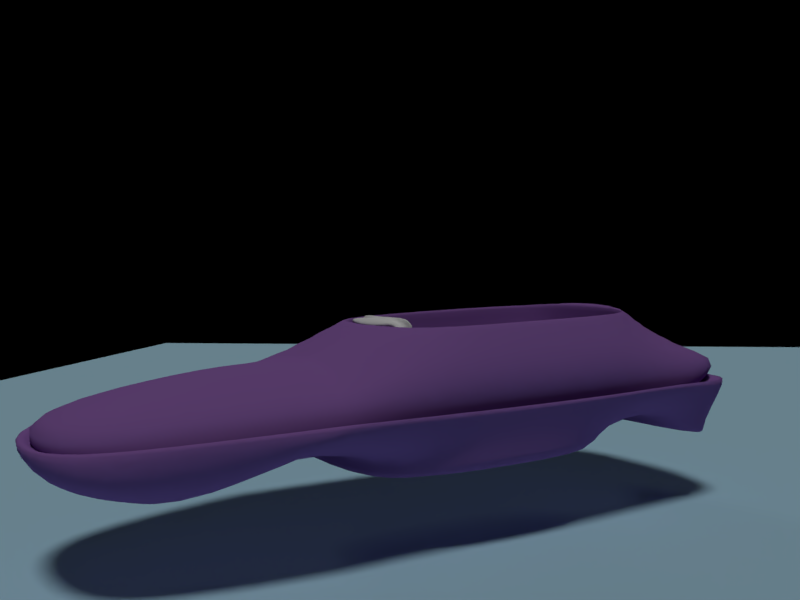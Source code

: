# Source: car.blend  (saved by Blender 2.79.0; exported with 4.5.12 LTS)
import bpy
from mathutils import Matrix  # noqa: F401  (used for matrix-valued properties, if any)

bpy.ops.wm.read_factory_settings(use_empty=True)
scene = bpy.context.scene
scene.name = 'Scene'

# ---- collections
col_collection_1 = bpy.data.collections.new('Collection 1'); scene.collection.children.link(col_collection_1)

# ---- materials (node trees are filled in below, after node groups)
mat_material_010 = bpy.data.materials.new('Material.010')
mat_material_010.alpha_threshold = 0.0
mat_material_010.use_transparent_shadow = False
mat_material_010.diffuse_color = (0.2731, 0.1285, 0.4109, 1.0)
mat_material_010.specular_color = (0.6868, 0.4765, 1.0)
mat_material_010.roughness = 0.5
mat_material_010.specular_intensity = 1.0
mat_material_002 = bpy.data.materials.new('Material.002')
mat_material_002.alpha_threshold = 0.0
mat_material_002.use_transparent_shadow = False
mat_material_002.diffuse_color = (0.416, 0.6664, 0.8, 1.0)
mat_material_002.roughness = 0.5
mat_material_002.specular_intensity = 1.0

# ---- material node trees

# ---- world
world_world = bpy.data.worlds.new('World'); scene.world = world_world
world_world.color = (0.0, 0.0, 0.0)
world_world.use_sun_shadow = False
world_world.sun_shadow_jitter_overblur = 0.0
world_world.cycles.sampling_method = 'MANUAL'
world_world.light_settings.ao_factor = 0.75
world_world.light_settings.distance = 3.3

# ---- cameras
cam_camera_001 = bpy.data.cameras.new('Camera.001')
cam_camera_001.clip_end = 100.0
cam_camera_001.lens = 35.0
cam_camera_001.sensor_width = 32.0
cam_camera_001.sensor_height = 18.0
cam_camera_001.display_size = 2.0
cam_camera_001.dof.focus_distance = 0.0
cam_camera_001.dof.aperture_fstop = 128.0
cam_camera_001.dof.aperture_blades = 6

# ---- lights
light_sun_002 = bpy.data.lights.new('Sun.002', 'SUN')
light_sun_002.transmission_factor = 0.0
light_sun_002.angle = 0.1993
light_sun_002.energy = 0.13
light_sun_002.shadow_buffer_clip_start = 0.5
light_sun_002.shadow_soft_size = 0.1
light_sun_002.shadow_cascade_max_distance = 1000.0
light_sun_001 = bpy.data.lights.new('Sun.001', 'SUN')
light_sun_001.transmission_factor = 0.0
light_sun_001.angle = 0.1993
light_sun_001.energy = 0.13
light_sun_001.shadow_buffer_clip_start = 0.5
light_sun_001.shadow_soft_size = 0.1
light_sun_001.shadow_cascade_max_distance = 1000.0
light_hemi = bpy.data.lights.new('Hemi', 'SUN')
light_hemi.color = (0.1473, 0.1473, 0.1473)
light_hemi.transmission_factor = 0.0
light_hemi.angle = 0.1993
light_hemi.energy = 0.92
light_hemi.shadow_buffer_clip_start = 0.5
light_hemi.shadow_soft_size = 0.1
light_hemi.shadow_cascade_max_distance = 1000.0
light_sun = bpy.data.lights.new('Sun', 'SUN')
light_sun.transmission_factor = 0.0
light_sun.angle = 0.1993
light_sun.energy = 1.0
light_sun.shadow_buffer_clip_start = 0.5
light_sun.shadow_soft_size = 0.1
light_sun.shadow_cascade_max_distance = 1000.0

# ---- meshes
me_cylinder = bpy.data.meshes.new('Cylinder')
me_cylinder.from_pydata([(0.0, 1.0, -1.0), (0.0, 1.0, 1.0), (0.1951, 0.9808, -1.0), (0.1951, 0.9808, 1.0), (0.3827, 0.9239, -1.0), (0.3827, 0.9239, 1.0), (0.5556, 0.8315, -1.0), (0.5556, 0.8315, 1.0), (0.7071, 0.7071, -1.0), (0.7071, 0.7071, 1.0), (0.8315, 0.5556, -1.0), (0.8315, 0.5556, 1.0), (0.9239, 0.3827, -1.0), (0.9239, 0.3827, 1.0), (0.9808, 0.1951, -1.0), (0.9808, 0.1951, 1.0), (1.0, 7.55e-08, -1.0), (1.0, 7.55e-08, 1.0), (0.9808, -0.1951, -1.0), (0.9808, -0.1951, 1.0), (0.9239, -0.3827, -1.0), (0.9239, -0.3827, 1.0), (0.8315, -0.5556, -1.0), (0.8315, -0.5556, 1.0), (0.7071, -0.7071, -1.0), (0.7071, -0.7071, 1.0), (0.5556, -0.8315, -1.0), (0.5556, -0.8315, 1.0), (0.3827, -0.9239, -1.0), (0.3827, -0.9239, 1.0), (0.1951, -0.9808, -1.0), (0.1951, -0.9808, 1.0), (-3.258e-07, -1.0, -1.0), (-3.258e-07, -1.0, 1.0), (-0.1951, -0.9808, -1.0), (-0.1951, -0.9808, 1.0), (-0.3827, -0.9239, -1.0), (-0.3827, -0.9239, 1.0), (-0.5556, -0.8315, -1.0), (-0.5556, -0.8315, 1.0), (-0.7071, -0.7071, -1.0), (-0.7071, -0.7071, 1.0), (-0.8315, -0.5556, -1.0), (-0.8315, -0.5556, 1.0), (-0.9239, -0.3827, -1.0), (-0.9239, -0.3827, 1.0), (-0.9808, -0.1951, -1.0), (-0.9808, -0.1951, 1.0), (-1.0, 9.656e-07, -1.0), (-1.0, 9.656e-07, 1.0), (-0.9808, 0.1951, -1.0), (-0.9808, 0.1951, 1.0), (-0.9239, 0.3827, -1.0), (-0.9239, 0.3827, 1.0), (-0.8315, 0.5556, -1.0), (-0.8315, 0.5556, 1.0), (-0.7071, 0.7071, -1.0), (-0.7071, 0.7071, 1.0), (-0.5556, 0.8315, -1.0), (-0.5556, 0.8315, 1.0), (-0.3827, 0.9239, -1.0), (-0.3827, 0.9239, 1.0), (-0.1951, 0.9808, -1.0), (-0.1951, 0.9808, 1.0)], [], [(0, 1, 3, 2), (2, 3, 5, 4), (4, 5, 7, 6), (6, 7, 9, 8), (8, 9, 11, 10), (10, 11, 13, 12), (12, 13, 15, 14), (14, 15, 17, 16), (16, 17, 19, 18), (18, 19, 21, 20), (20, 21, 23, 22), (22, 23, 25, 24), (24, 25, 27, 26), (26, 27, 29, 28), (28, 29, 31, 30), (30, 31, 33, 32), (32, 33, 35, 34), (34, 35, 37, 36), (36, 37, 39, 38), (38, 39, 41, 40), (40, 41, 43, 42), (42, 43, 45, 44), (44, 45, 47, 46), (46, 47, 49, 48), (48, 49, 51, 50), (50, 51, 53, 52), (52, 53, 55, 54), (54, 55, 57, 56), (56, 57, 59, 58), (58, 59, 61, 60), (3, 1, 63, 61, 59, 57, 55, 53, 51, 49, 47, 45, 43, 41, 39, 37, 35, 33, 31, 29, 27, 25, 23, 21, 19, 17, 15, 13, 11, 9, 7, 5), (60, 61, 63, 62), (62, 63, 1, 0), (0, 2, 4, 6, 8, 10, 12, 14, 16, 18, 20, 22, 24, 26, 28, 30, 32, 34, 36, 38, 40, 42, 44, 46, 48, 50, 52, 54, 56, 58, 60, 62)])
me_cylinder.use_remesh_preserve_volume = False
me_cylinder.use_remesh_preserve_attributes = False
me_cylinder.use_mirror_vertex_groups = False
me_cylinder.update()
me_cube_002 = bpy.data.meshes.new('Cube.002')
me_cube_002.from_pydata([(-1.0, -0.7357, -0.7357), (-1.0, -0.7357, 0.7357), (-1.0, 0.7357, -0.7357), (-1.0, 0.7357, 0.7357), (1.0, -0.9994, -0.9994), (1.0, -0.9994, 0.9994), (1.0, 0.9994, -0.9994), (1.0, 0.9994, 0.9994), (0.9909, 0.9923, -4.184e-09), (0.7054, 2.775e-08, -0.8919), (0.6923, 3.204e-08, 0.8691), (0.992, -0.9891, -6.867e-05), (0.7024, -0.008234, -0.006644), (0.9938, 0.9935, -0.4967), (0.7755, 0.4577, -0.9154), (0.8084, -0.4577, 0.9154), (0.9938, -0.9925, -0.4967), (0.9938, 0.9935, 0.4967), (0.7755, -0.4577, -0.9154), (0.7601, 0.4577, 0.8885), (0.9972, -0.9931, 0.4967), (1.28, -0.4411, -0.02842), (0.6378, 0.4311, -1.453e-07), (0.6386, -0.005614, -0.422), (0.7108, -0.005886, 0.4244), (0.6627, 0.4346, 0.4366), (0.6549, 0.4346, -0.4346), (0.9499, -0.4414, -0.4551), (1.27, -0.4427, 0.4141), (0.9986, 0.9965, -0.7474), (0.9244, 0.7244, -0.9659), (0.9502, -0.7244, 0.9659), (0.9986, -0.9965, -0.7474), (0.9909, 0.9923, 0.2481), (0.7056, -0.223, -0.8919), (0.6926, 0.223, 0.8691), (0.9956, -0.9892, 0.248), (1.46, -0.7108, -0.02842), (0.6296, -8.102e-05, -0.6446), (0.7362, -0.008204, 0.2244), (0.9909, 0.9923, -0.2481), (0.7056, 0.223, -0.8919), (0.7421, -0.223, 0.8919), (0.9919, -0.9891, -0.2481), (0.9986, 0.9965, 0.7474), (0.9244, -0.7244, -0.9659), (0.9244, 0.7244, 0.9659), (0.9986, -0.9965, 0.7474), (1.212, -0.2167, -0.02842), (0.8306, 0.7008, -6.938e-08), (0.6625, -0.008234, -0.2133), (0.6672, -0.003368, 0.5917), (0.5929, 0.209, 0.4282), (0.8444, 0.7039, 0.4693), (0.651, 0.4311, 0.2384), (0.6899, 0.4414, 0.6012), (0.5808, 0.209, -0.4179), (0.8444, 0.7039, -0.4693), (0.7027, 0.4441, -0.6662), (0.6378, 0.4311, -0.2156), (1.125, -0.7104, -0.4888), (0.883, -0.216, -0.4389), (0.7829, -0.4453, -0.6718), (1.123, -0.4411, -0.244), (1.445, -0.7119, 0.4498), (1.203, -0.2172, 0.397), (1.366, -0.4411, 0.1871), (0.9896, -0.4484, 0.6606), (0.9307, -0.2195, 0.6383), (1.293, -0.2167, 0.1783), (1.559, -0.7108, 0.2052), (1.061, -0.2167, -0.2351), (0.7199, -0.2164, -0.6509), (0.9377, -0.7133, -0.7166), (0.8308, 0.7008, -0.2336), (0.8783, 0.7124, -0.7124), (0.629, 0.2149, -0.6446), (0.8783, 0.7124, 0.7124), (0.8308, 0.7008, 0.2336), (0.5782, 0.2067, 0.231), (0.621, 0.2125, 0.5923), (0.5642, 0.2067, -0.2067), (1.293, -0.7108, -0.262), (1.135, -0.7162, 0.7083), (0.9709, 0.2073, 0.4167), (1.084, -0.006125, 0.4135), (1.139, -0.006934, 0.3164), (1.038, 0.4329, 0.4215), (1.081, 0.4295, 0.3222), (1.012, 0.205, 0.3209), (0.9567, -0.00272, 0.5368), (1.011, -0.005566, 0.4199), (0.8954, 0.2082, 0.4233), (0.9553, 0.4433, 0.5413), (0.9628, 0.4338, 0.4281), (0.8889, 0.2141, 0.5379), (0.922, 0.212, 0.6939), (0.9461, -0.01101, 0.6939), (0.9808, 0.4467, 0.6982), (0.9895, -0.01196, 0.5939), (0.9922, 0.4331, 0.595), (0.9314, 0.2038, 0.5945), (0.8605, 0.2077, -0.002237), (0.9987, -0.007256, -0.008881), (0.9899, 0.04523, 0.1617), (0.9244, 0.373, 0.1722), (0.9149, 0.373, -0.00171), (0.9362, 0.04477, -0.1517), (0.9148, 0.3731, -0.1533), (0.8706, 0.2082, 0.1667), (0.8637, 0.2091, -0.1469), (1.032, -0.007227, 0.2222), (0.9665, 0.04565, -0.003471), (0.9473, 0.4321, 0.2362), (0.9341, 0.4321, -0.002237), (0.9588, -0.007256, -0.2156), (0.9342, 0.4321, -0.2178), (0.8745, 0.2077, 0.2288), (0.8605, 0.2077, -0.2089), (-0.02142, 0.9997, 0.9997), (-0.03809, 0.9997, -0.9997), (-0.1118, -0.9997, 0.9997), (-0.09607, -0.9997, -0.9997), (-2.205, -0.7354, 0.725), (-2.205, 0.7359, 0.725), (-1.316, -0.9995, 0.989), (-1.226, 1.0, 0.989)], [], [(0, 1, 3, 2), (2, 3, 119, 120), (83, 31, 5, 47), (4, 32, 16, 43, 11, 36, 20, 47, 5, 121, 122), (2, 120, 122, 0), (7, 119, 121, 5, 31, 15, 42, 10, 35, 19, 46), (82, 37, 11, 43), (39, 12, 103, 111), (19, 35, 96, 98), (52, 24, 85, 84), (78, 53, 25, 54), (77, 46, 19, 55), (76, 56, 23, 38), (75, 57, 26, 58), (74, 49, 22, 59), (73, 60, 16, 32), (72, 61, 27, 62), (71, 48, 21, 63), (70, 64, 20, 36), (69, 65, 28, 66), (68, 42, 15, 67), (65, 68, 67, 28), (24, 51, 68, 65), (51, 10, 42, 68), (48, 69, 66, 21), (12, 39, 69, 48), (39, 24, 65, 69), (37, 70, 36, 11), (21, 66, 70, 37), (66, 28, 64, 70), (61, 71, 63, 27), (23, 50, 71, 61), (50, 12, 48, 71), (34, 72, 62, 18), (9, 38, 72, 34), (38, 23, 61, 72), (45, 73, 32, 4), (18, 62, 73, 45), (62, 27, 60, 73), (57, 74, 59, 26), (13, 40, 74, 57), (40, 8, 49, 74), (30, 75, 58, 14), (6, 29, 75, 30), (29, 13, 57, 75), (41, 76, 38, 9), (14, 58, 76, 41), (58, 26, 56, 76), (53, 77, 55, 25), (17, 44, 77, 53), (44, 7, 46, 77), (49, 78, 54, 22), (8, 33, 78, 49), (33, 17, 53, 78), (50, 81, 118, 115), (22, 54, 113, 114), (79, 54, 88, 89), (52, 25, 94, 92), (24, 52, 92, 91), (35, 10, 97, 96), (56, 81, 50, 23), (26, 59, 81, 56), (54, 79, 117, 113), (60, 82, 43, 16), (27, 63, 82, 60), (63, 21, 37, 82), (64, 83, 47, 20), (28, 67, 83, 64), (67, 15, 31, 83), (89, 84, 85, 86), (88, 87, 84, 89), (54, 25, 87, 88), (25, 52, 84, 87), (24, 39, 86, 85), (39, 79, 89, 86), (92, 95, 90, 91), (94, 93, 95, 92), (80, 51, 90, 95), (25, 55, 93, 94), (51, 24, 91, 90), (55, 80, 95, 93), (101, 96, 97, 99), (100, 98, 96, 101), (51, 80, 101, 99), (55, 19, 98, 100), (80, 55, 100, 101), (10, 51, 99, 97), (110, 102, 112, 107), (102, 109, 104, 112), (106, 105, 109, 102), (108, 106, 102, 110), (12, 50, 115, 103), (59, 22, 114, 116), (79, 39, 111, 117), (81, 59, 116, 118), (112, 104, 111, 103), (105, 106, 114, 113), (107, 112, 103, 115), (106, 108, 116, 114), (104, 109, 117, 111), (109, 105, 113, 117), (110, 107, 115, 118), (108, 110, 118, 116), (120, 119, 7, 44, 17, 33, 8, 40, 13, 29, 6), (121, 119, 126, 125), (122, 121, 1, 0), (122, 120, 6, 30, 14, 41, 9, 34, 18, 45, 4), (125, 126, 124, 123), (3, 1, 123, 124), (1, 121, 125, 123), (119, 3, 124, 126)])
me_cube_002.polygons.foreach_set('use_smooth', [True] * 111)
me_cube_002.use_remesh_preserve_volume = False
me_cube_002.use_remesh_preserve_attributes = False
me_cube_002.use_mirror_vertex_groups = False
me_cube_002.update()
me_cube_001 = bpy.data.meshes.new('Cube.001')
me_cube_001.from_pydata([(-5.27, -3.903, 0.08519), (-5.461, -3.77, 0.6078), (-6.068, -0.3322, 0.119), (-6.396, -0.5268, 0.5697), (4.668, -0.9487, -0.3017), (5.852, -0.7077, 0.8323), (3.601, 4.412, -0.3017), (4.656, 5.052, 0.8323), (-4.784, -3.669, 0.1601), (-5.574, -0.01587, 0.1748), (3.325, 3.969, 0.262), (4.327, -0.858, 0.2625), (-6.264, -0.432, 0.534), (-5.28, -3.72, 0.5749), (-5.485, 0.1573, 0.1436), (4.429, 5.171, 0.7908), (3.135, 4.069, 0.138), (5.708, -0.9866, 0.7908), (4.206, -1.092, 0.145), (-4.622, -3.768, 0.1034), (-3.47, -1.975, 1.039), (-3.378, -0.4839, 1.026), (3.313, 2.048, 0.7876), (3.57, 0.8147, 0.7875), (-2.354, 2.825, 0.08796), (-1.88, 2.601, 0.816), (-0.9211, -2.917, -0.1138), (-0.6743, -3.161, 0.8064), (-0.3128, -2.619, 0.245), (-1.221, 2.202, 0.2462), (-1.85, 2.807, 0.7801), (-0.568, -3.349, 0.7736), (-0.2367, -2.77, 0.1266), (-1.218, 2.376, 0.1261), (-1.564, 1.593, 1.463), (-0.7931, -2.445, 1.474), (-2.966, 2.151, 0.3384), (-1.939, -3.531, 0.7539), (-1.673, -2.966, 0.1534), (-3.201, 2.447, 0.7667), (-1.665, -3.227, 0.1927), (-2.0, -1.445, 1.079), (-3.238, 2.212, 0.794), (-2.398, -3.87, 0.09715), (-2.642, 2.05, 0.2989), (-1.821, -3.68, 0.7247), (-2.676, 2.192, 0.2126), (-2.066, -0.0986, 1.064), (1.595, 3.742, 0.8341), (2.494, -1.921, -0.02194), (1.448, 3.175, 0.2616), (2.776, -2.227, 0.793), (1.365, 3.318, 0.1372), (2.689, 3.306, 1.511), (1.593, 3.914, 0.1094), (2.791, -2.002, 0.8341), (2.45, -1.636, 0.2621), (1.497, 3.914, 0.793), (2.435, -1.831, 0.01465), (3.527, -0.7232, 1.511), (3.085, 4.374, 0.834), (3.819, -1.337, -0.02194), (2.591, 3.652, 0.2595), (4.187, -1.643, 0.7929), (2.443, 3.77, 0.1342), (3.183, 1.996, 1.597), (2.752, 4.024, -0.02194), (4.281, -1.386, 0.8341), (3.593, -1.173, 0.2602), (2.909, 4.514, 0.7929), (3.515, -1.389, 0.1349), (3.44, 0.7631, 1.597), (-5.792, -2.542, 0.09182), (-6.036, -2.685, 0.6291), (4.134, 1.732, -0.3017), (5.254, 2.172, 0.8323), (3.826, 1.555, 0.2633), (-5.541, -2.525, 0.1249), (-5.927, -2.581, 0.538), (5.069, 2.092, 0.7908), (3.671, 1.488, 0.1389), (-5.434, -2.434, 0.06343), (-3.741, -1.411, 1.044), (3.442, 1.432, 0.7881), (-0.9914, -0.5605, 1.458), (-1.533, -0.2981, -0.02626), (-3.277, -1.37, 0.1804), (-2.239, -0.893, 1.051), (3.108, 1.298, 1.511), (2.198, 0.9299, 0.1094), (3.311, 1.38, 1.597), (3.682, 1.579, 0.1094), (1.598, 3.914, -0.2574), (-3.123, 2.667, -0.2737), (-2.353, -0.474, -0.3667), (-1.918, -3.375, -0.2941), (2.797, -2.106, -0.2574), (2.198, 0.9214, -0.2574), (-5.337, -2.561, -0.1483), (-4.594, -3.408, -0.1031), (-4.269, 2.068, -0.1445), (-5.222, 0.3565, -0.09842), (-4.114, -3.008, -0.3416), (-4.797, -1.952, -0.2215), (4.36, 1.889, -0.2643), (3.761, 4.903, -0.2643), (4.005, -1.505, -0.2368), (4.96, -1.124, -0.2643), (2.809, 4.254, -0.2371), (3.407, 1.375, -0.2369), (3.527, -0.7232, 1.511), (-0.7931, -2.445, 1.474), (-0.9914, -0.5605, 1.458), (-1.564, 1.593, 1.463), (2.689, 3.306, 1.511), (3.108, 1.298, 1.511), (-0.4466, 3.201, 0.09984), (1.218, -2.707, 0.8302), (1.238, -2.176, 0.2575), (0.03773, 3.248, 0.7919), (1.25, -2.34, 0.07199), (1.516, -1.721, 1.511), (0.08757, 3.044, 0.8332), (0.6284, -2.551, -0.06293), (0.3043, 2.634, 0.2589), (1.257, -2.9, 0.7899), (0.251, 2.804, 0.1342), (0.6984, 2.295, 1.511), (-0.4956, 3.185, -0.2655), (0.6401, -2.825, -0.2926), (0.3866, 0.2169, -0.2926), (1.516, -1.721, 1.511), (0.6984, 2.295, 1.511), (-4.658, 1.047, 0.1368), (-4.028, -3.92, 0.7306), (-3.2, -3.564, 0.1594), (-4.942, 1.134, 0.6912), (-3.057, -3.713, 0.138), (-2.682, -1.684, 1.038), (-5.135, 0.7416, 0.6961), (-4.045, -3.976, -0.003248), (-4.085, 1.307, 0.2598), (-3.666, -4.057, 0.7069), (-4.022, 1.496, 0.1855), (-2.623, -0.257, 1.03), (-2.959, -1.135, 1.026), (-4.855, 1.085, -0.03701), (-4.332, -3.222, -0.2462), (-5.091, -2.249, -0.1496), (-3.238, 2.212, 0.794), (-2.398, -3.87, 0.09715), (-2.642, 2.05, 0.2989), (-1.821, -3.68, 0.7247), (-2.676, 2.192, 0.2126), (-2.066, -0.0986, 1.064), (-2.966, 2.151, 0.3384), (-1.939, -3.531, 0.7539), (-1.673, -2.966, 0.1534), (-3.201, 2.447, 0.7667), (-1.665, -3.227, 0.1927), (-2.0, -1.445, 1.079), (-2.239, -0.893, 1.051), (-3.277, -1.37, 0.1804), (1.543, -1.723, 0.472), (-0.7661, -2.447, 0.4348), (-0.9644, -0.5625, 0.419), (0.7254, 2.293, 0.472), (2.716, 3.304, 0.472), (3.135, 1.296, 0.472), (3.554, -0.7252, 0.472), (-1.537, 1.591, 0.4239), (1.154, 0.2888, -0.6502)], [], [(77, 73, 3, 9), (62, 60, 7, 10), (76, 75, 5, 11), (135, 134, 1, 8), (91, 66, 108, 109), (139, 3, 21, 144), (62, 10, 16, 64), (72, 0, 13, 78), (133, 2, 12, 136), (76, 11, 18, 80), (142, 137, 19, 13), (79, 80, 18, 17), (69, 64, 16, 15), (78, 81, 14, 12), (74, 6, 15, 79), (135, 8, 19, 137), (61, 4, 17, 63), (77, 9, 14, 81), (145, 82, 20, 138), (75, 7, 22, 83), (73, 1, 20, 82), (67, 5, 23, 71), (156, 27, 35, 160), (34, 84, 112, 113), (150, 26, 31, 152), (118, 28, 32, 120), (158, 153, 33, 30), (125, 120, 32, 31), (116, 24, 30, 119), (151, 29, 33, 153), (122, 25, 34, 127), (162, 85, 26, 150), (118, 117, 27, 28), (151, 149, 25, 29), (141, 139, 42, 44), (0, 72, 98, 99), (141, 44, 46, 143), (136, 143, 46, 39), (140, 43, 45, 142), (134, 37, 41, 138), (161, 87, 41, 160), (157, 38, 40, 159), (152, 159, 40, 45), (155, 36, 39, 158), (149, 42, 47, 154), (157, 156, 37, 38), (68, 67, 55, 56), (60, 48, 53, 65), (66, 54, 57, 69), (63, 70, 58, 51), (68, 56, 58, 70), (90, 88, 59, 71), (117, 55, 59, 121), (123, 49, 51, 125), (119, 126, 52, 57), (124, 50, 52, 126), (123, 26, 95, 129), (124, 122, 48, 50), (83, 90, 71, 23), (11, 68, 70, 18), (17, 18, 70, 63), (6, 66, 69, 15), (7, 60, 65, 22), (11, 5, 67, 68), (55, 67, 71, 59), (49, 61, 63, 51), (57, 52, 64, 69), (50, 62, 64, 52), (89, 91, 61, 49), (50, 48, 60, 62), (54, 66, 91, 89), (22, 65, 90, 83), (116, 54, 92, 128), (65, 53, 88, 90), (154, 47, 87, 161), (36, 86, 103, 100), (155, 24, 85, 162), (121, 59, 110, 131), (3, 73, 82, 21), (5, 75, 83, 23), (144, 21, 82, 145), (8, 77, 81, 19), (4, 74, 79, 17), (13, 19, 81, 78), (15, 16, 80, 79), (10, 76, 80, 16), (2, 72, 78, 12), (6, 74, 104, 105), (10, 7, 75, 76), (8, 1, 73, 77), (130, 97, 96, 129), (128, 92, 97, 130), (54, 89, 97, 92), (85, 24, 93, 94), (26, 85, 94, 95), (89, 49, 96, 97), (148, 103, 102, 147), (146, 100, 103, 148), (140, 0, 99, 147), (72, 2, 101, 98), (133, 36, 100, 146), (86, 43, 102, 103), (109, 104, 107, 106), (108, 105, 104, 109), (66, 6, 105, 108), (74, 4, 107, 104), (4, 61, 106, 107), (61, 91, 109, 106), (131, 110, 169, 163), (111, 131, 163, 164), (127, 34, 113, 132), (59, 88, 115, 110), (88, 53, 114, 115), (84, 35, 111, 112), (53, 127, 132, 114), (114, 132, 166, 167), (113, 112, 165, 170), (93, 128, 130, 94), (94, 130, 129, 95), (35, 121, 131, 111), (24, 116, 128, 93), (29, 25, 122, 124), (49, 123, 129, 96), (29, 124, 126, 33), (30, 33, 126, 119), (26, 123, 125, 31), (27, 117, 121, 35), (56, 55, 117, 118), (48, 122, 127, 53), (54, 116, 119, 57), (51, 58, 120, 125), (56, 118, 120, 58), (2, 133, 146, 101), (43, 140, 147, 102), (101, 146, 148, 98), (98, 148, 147, 99), (47, 144, 145, 87), (1, 134, 138, 20), (0, 140, 142, 13), (12, 14, 143, 136), (9, 141, 143, 14), (9, 3, 139, 141), (87, 145, 138, 41), (38, 135, 137, 40), (45, 40, 137, 142), (36, 133, 136, 39), (42, 139, 144, 47), (38, 37, 134, 135), (36, 155, 162, 86), (34, 154, 161, 84), (28, 27, 156, 157), (25, 149, 154, 34), (24, 155, 158, 30), (31, 32, 159, 152), (28, 157, 159, 32), (84, 161, 160, 35), (44, 42, 149, 151), (86, 162, 150, 43), (44, 151, 153, 46), (39, 46, 153, 158), (43, 150, 152, 45), (37, 156, 160, 41), (171, 165, 164, 163), (166, 170, 165, 171), (167, 166, 171, 168), (168, 171, 163, 169), (115, 114, 167, 168), (110, 115, 168, 169), (112, 111, 164, 165), (132, 113, 170, 166)])
me_cube_001.polygons.foreach_set('use_smooth', [True] * 170)
me_cube_001.materials.append(mat_material_010)
me_cube_001.use_remesh_preserve_volume = False
me_cube_001.use_remesh_preserve_attributes = False
me_cube_001.use_mirror_vertex_groups = False
me_cube_001.update()
me_plane = bpy.data.meshes.new('Plane')
me_plane.from_pydata([(-1.0, -1.0, 0.0), (1.0, -1.0, 0.0), (-1.0, 1.0, 0.0), (1.0, 1.0, 0.0)], [], [(0, 1, 3, 2)])
me_plane.materials.append(mat_material_002)
me_plane.use_remesh_preserve_volume = False
me_plane.use_remesh_preserve_attributes = False
me_plane.use_mirror_vertex_groups = False
me_plane.update()

# ---- objects
ob_cylinder = bpy.data.objects.new('Cylinder', me_cylinder)
ob_cube_001 = bpy.data.objects.new('Cube.001', me_cube_002)
ob_sun_002 = bpy.data.objects.new('Sun.002', light_sun_002)
ob_sun_001 = bpy.data.objects.new('Sun.001', light_sun_001)
ob_cube = bpy.data.objects.new('Cube', me_cube_001)
ob_hemi = bpy.data.objects.new('Hemi', light_hemi)
ob_sun = bpy.data.objects.new('Sun', light_sun)
ob_camera = bpy.data.objects.new('Camera', cam_camera_001)
ob_plane = bpy.data.objects.new('Plane', me_plane)

# ---- transforms, parenting, visibility, modifiers, constraints
ob_cylinder.location = (-4.74, -11.86, 2.668)
ob_cylinder.rotation_euler = (2.116, 2.98e-08, -0.9649)
ob_cylinder.scale = (-0.04245, -0.04245, -0.1469)
ob_cylinder.lineart.crease_threshold = 0.0
ob_cube_001.location = (-5.33, -11.57, 2.424)
ob_cube_001.rotation_euler = (0.0, -0.1972, 0.6075)
ob_cube_001.scale = (0.1933, 1.163, 0.5551)
ob_cube_001.lineart.crease_threshold = 0.0
_m = ob_cube_001.modifiers.new('Subsurf.001', 'SUBSURF')
_m.uv_smooth = 'PRESERVE_CORNERS'
_m.quality = 2
_m.levels = 2
_m.show_only_control_edges = False
ob_sun_002.location = (3.237, -11.41, 6.487)
ob_sun_002.rotation_euler = (-0.9203, 0.8305, 1.014)
ob_sun_002.lineart.crease_threshold = 0.0
ob_sun_001.location = (1.842, -11.46, 6.344)
ob_sun_001.rotation_euler = (-1.185, 1.111, 0.1781)
ob_sun_001.lineart.crease_threshold = 0.0
ob_cube.location = (-4.14, -10.72, 0.1222)
ob_cube.rotation_euler = (0.0, -0.0, 0.3152)
ob_cube.scale = (1.574, 1.091, 1.86)
ob_cube.lineart.crease_threshold = 0.0
_m = ob_cube.modifiers.new('Subsurf', 'SUBSURF')
_m.uv_smooth = 'PRESERVE_CORNERS'
_m.quality = 2
_m.levels = 3
_m.show_only_control_edges = False
ob_hemi.location = (-3.411, -12.1, 4.039)
ob_hemi.rotation_euler = (4.043, 0.1678, -0.1897)
ob_hemi.lineart.crease_threshold = 0.0
ob_sun.location = (-3.411, -12.1, 11.08)
ob_sun.rotation_euler = (0.3444, -0.0, 0.0)
ob_sun.lineart.crease_threshold = 0.0
ob_camera.location = (-4.214, -32.3, 4.44)
ob_camera.rotation_euler = (1.518, 0.01358, 0.03205)
ob_camera.lineart.crease_threshold = 0.0
ob_plane.location = (0.0, 0.0, -2.141)
ob_plane.rotation_euler = (0.0, -0.0, -0.1609)
ob_plane.scale = (29.44, 29.44, 29.44)
ob_plane.lineart.crease_threshold = 0.0

# ---- collection membership
col_collection_1.objects.link(ob_cylinder)
col_collection_1.objects.link(ob_cube_001)
col_collection_1.objects.link(ob_sun_002)
col_collection_1.objects.link(ob_sun_001)
col_collection_1.objects.link(ob_cube)
col_collection_1.objects.link(ob_hemi)
col_collection_1.objects.link(ob_sun)
col_collection_1.objects.link(ob_camera)
col_collection_1.objects.link(ob_plane)

# ---- scene / render settings (as saved in the file)
scene.camera = ob_camera
scene.frame_start = 1; scene.frame_end = 250; scene.frame_set(1)
scene.render.engine = 'BLENDER_EEVEE_NEXT'
scene.render.resolution_x = 400
scene.render.resolution_y = 300
scene.render.dither_intensity = 0.0
scene.cycles.use_denoising = False
scene.cycles.samples = 128
scene.cycles.sampling_pattern = 'TABULATED_SOBOL'
scene.cycles.use_adaptive_sampling = False
scene.cycles.use_light_tree = False
scene.cycles.blur_glossy = 0.0
scene.cycles.sample_clamp_indirect = 0.0
scene.view_settings.view_transform = 'Standard'
bpy.context.view_layer.update()
